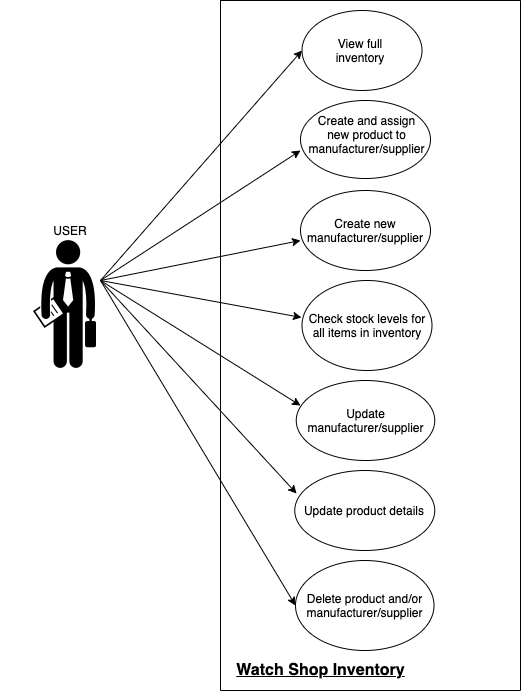

The diagram above was exported from draw.io. Its source (the exported page's mxGraphModel, read from the mxfile embedded in the PNG):
<mxGraphModel dx="1426" dy="826" grid="1" gridSize="10" guides="1" tooltips="1" connect="1" arrows="1" fold="1" page="1" pageScale="1" pageWidth="827" pageHeight="1169" math="0" shadow="0">
  <root>
    <mxCell id="0" />
    <mxCell id="1" parent="0" />
    <mxCell id="5Sb0xkzUyk18BIlNopJC-1" value="" style="swimlane;startSize=0;" vertex="1" parent="1">
      <mxGeometry x="240" y="20" width="300" height="690" as="geometry" />
    </mxCell>
    <mxCell id="5Sb0xkzUyk18BIlNopJC-9" value="" style="ellipse;whiteSpace=wrap;html=1;" vertex="1" parent="5Sb0xkzUyk18BIlNopJC-1">
      <mxGeometry x="81.5" y="10" width="120" height="80" as="geometry" />
    </mxCell>
    <mxCell id="5Sb0xkzUyk18BIlNopJC-10" value="" style="ellipse;whiteSpace=wrap;html=1;" vertex="1" parent="5Sb0xkzUyk18BIlNopJC-1">
      <mxGeometry x="80" y="100" width="130" height="78" as="geometry" />
    </mxCell>
    <mxCell id="5Sb0xkzUyk18BIlNopJC-11" value="Create new manufacturer/supplier" style="ellipse;whiteSpace=wrap;html=1;" vertex="1" parent="5Sb0xkzUyk18BIlNopJC-1">
      <mxGeometry x="80" y="190" width="130" height="80" as="geometry" />
    </mxCell>
    <mxCell id="5Sb0xkzUyk18BIlNopJC-12" value="Check stock levels for all items in inventory" style="ellipse;whiteSpace=wrap;html=1;" vertex="1" parent="5Sb0xkzUyk18BIlNopJC-1">
      <mxGeometry x="81.5" y="280" width="130" height="90" as="geometry" />
    </mxCell>
    <mxCell id="5Sb0xkzUyk18BIlNopJC-13" value="Update manufacturer/supplier" style="ellipse;whiteSpace=wrap;html=1;" vertex="1" parent="5Sb0xkzUyk18BIlNopJC-1">
      <mxGeometry x="75.75" y="380" width="138.5" height="80" as="geometry" />
    </mxCell>
    <mxCell id="5Sb0xkzUyk18BIlNopJC-14" value="Update product details" style="ellipse;whiteSpace=wrap;html=1;" vertex="1" parent="5Sb0xkzUyk18BIlNopJC-1">
      <mxGeometry x="74.25" y="470" width="140" height="80" as="geometry" />
    </mxCell>
    <mxCell id="5Sb0xkzUyk18BIlNopJC-15" value="Delete product and/or manufacturer/supplier" style="ellipse;whiteSpace=wrap;html=1;" vertex="1" parent="5Sb0xkzUyk18BIlNopJC-1">
      <mxGeometry x="75" y="560" width="138.5" height="90" as="geometry" />
    </mxCell>
    <mxCell id="5Sb0xkzUyk18BIlNopJC-17" value="View full inventory" style="text;html=1;strokeColor=none;fillColor=none;align=center;verticalAlign=middle;whiteSpace=wrap;rounded=0;" vertex="1" parent="5Sb0xkzUyk18BIlNopJC-1">
      <mxGeometry x="100" y="30" width="80" height="40" as="geometry" />
    </mxCell>
    <mxCell id="5Sb0xkzUyk18BIlNopJC-18" value="Create and assign new product to manufacturer/supplier&lt;br&gt;" style="text;html=1;strokeColor=none;fillColor=none;align=center;verticalAlign=middle;whiteSpace=wrap;rounded=0;" vertex="1" parent="5Sb0xkzUyk18BIlNopJC-1">
      <mxGeometry x="119" y="128" width="55" height="12" as="geometry" />
    </mxCell>
    <mxCell id="5Sb0xkzUyk18BIlNopJC-20" value="Watch Shop Inventory" style="text;html=1;align=center;verticalAlign=middle;resizable=0;points=[];autosize=1;strokeColor=none;fontStyle=5;fontSize=16;" vertex="1" parent="5Sb0xkzUyk18BIlNopJC-1">
      <mxGeometry x="10" y="660" width="180" height="20" as="geometry" />
    </mxCell>
    <mxCell id="5Sb0xkzUyk18BIlNopJC-6" value="" style="shape=image;html=1;verticalAlign=top;verticalLabelPosition=bottom;labelBackgroundColor=#ffffff;imageAspect=0;aspect=fixed;image=https://cdn2.iconfinder.com/data/icons/property-agent-real-estate/237/property-agent-002-128.png" vertex="1" parent="1">
      <mxGeometry x="20" y="260" width="128" height="128" as="geometry" />
    </mxCell>
    <mxCell id="5Sb0xkzUyk18BIlNopJC-7" value="USER" style="text;html=1;strokeColor=none;fillColor=none;align=center;verticalAlign=middle;whiteSpace=wrap;rounded=0;" vertex="1" parent="1">
      <mxGeometry x="70" y="240" width="40" height="20" as="geometry" />
    </mxCell>
    <mxCell id="5Sb0xkzUyk18BIlNopJC-16" value="" style="endArrow=classic;html=1;entryX=0;entryY=0.5;entryDx=0;entryDy=0;" edge="1" parent="1" target="5Sb0xkzUyk18BIlNopJC-9">
      <mxGeometry width="50" height="50" relative="1" as="geometry">
        <mxPoint x="120" y="300" as="sourcePoint" />
        <mxPoint x="170" y="250" as="targetPoint" />
      </mxGeometry>
    </mxCell>
    <mxCell id="5Sb0xkzUyk18BIlNopJC-22" value="" style="endArrow=classic;html=1;entryX=0;entryY=0.641;entryDx=0;entryDy=0;entryPerimeter=0;" edge="1" parent="1" target="5Sb0xkzUyk18BIlNopJC-10">
      <mxGeometry width="50" height="50" relative="1" as="geometry">
        <mxPoint x="120" y="300" as="sourcePoint" />
        <mxPoint x="440" y="340" as="targetPoint" />
        <Array as="points" />
      </mxGeometry>
    </mxCell>
    <mxCell id="5Sb0xkzUyk18BIlNopJC-23" value="" style="endArrow=classic;html=1;" edge="1" parent="1">
      <mxGeometry width="50" height="50" relative="1" as="geometry">
        <mxPoint x="120" y="300" as="sourcePoint" />
        <mxPoint x="320" y="260" as="targetPoint" />
      </mxGeometry>
    </mxCell>
    <mxCell id="5Sb0xkzUyk18BIlNopJC-24" value="" style="endArrow=classic;html=1;entryX=-0.004;entryY=0.411;entryDx=0;entryDy=0;entryPerimeter=0;" edge="1" parent="1" target="5Sb0xkzUyk18BIlNopJC-12">
      <mxGeometry width="50" height="50" relative="1" as="geometry">
        <mxPoint x="120" y="300" as="sourcePoint" />
        <mxPoint x="440" y="340" as="targetPoint" />
      </mxGeometry>
    </mxCell>
    <mxCell id="5Sb0xkzUyk18BIlNopJC-25" value="" style="endArrow=classic;html=1;entryX=0.031;entryY=0.313;entryDx=0;entryDy=0;entryPerimeter=0;" edge="1" parent="1" target="5Sb0xkzUyk18BIlNopJC-13">
      <mxGeometry width="50" height="50" relative="1" as="geometry">
        <mxPoint x="120" y="300" as="sourcePoint" />
        <mxPoint x="440" y="340" as="targetPoint" />
      </mxGeometry>
    </mxCell>
    <mxCell id="5Sb0xkzUyk18BIlNopJC-26" value="" style="endArrow=classic;html=1;entryX=0.013;entryY=0.288;entryDx=0;entryDy=0;entryPerimeter=0;" edge="1" parent="1" target="5Sb0xkzUyk18BIlNopJC-14">
      <mxGeometry width="50" height="50" relative="1" as="geometry">
        <mxPoint x="120" y="300" as="sourcePoint" />
        <mxPoint x="440" y="340" as="targetPoint" />
      </mxGeometry>
    </mxCell>
    <mxCell id="5Sb0xkzUyk18BIlNopJC-27" value="" style="endArrow=classic;html=1;entryX=0;entryY=0.5;entryDx=0;entryDy=0;" edge="1" parent="1" target="5Sb0xkzUyk18BIlNopJC-15">
      <mxGeometry width="50" height="50" relative="1" as="geometry">
        <mxPoint x="120" y="300" as="sourcePoint" />
        <mxPoint x="440" y="340" as="targetPoint" />
      </mxGeometry>
    </mxCell>
  </root>
</mxGraphModel>